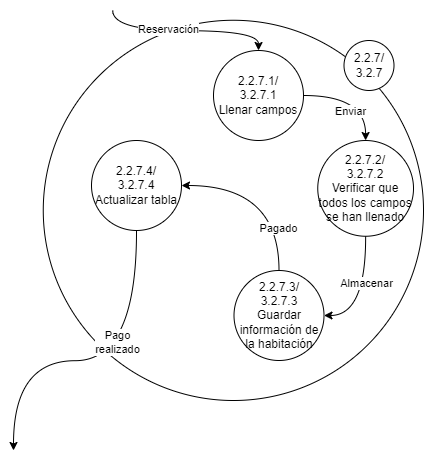

The diagram above was exported from draw.io. Its source (the exported page's mxGraphModel, read from the mxfile embedded in the PNG):
<mxGraphModel dx="4144" dy="1287" grid="1" gridSize="10" guides="1" tooltips="1" connect="1" arrows="1" fold="1" page="1" pageScale="1" pageWidth="827" pageHeight="1169" math="0" shadow="0">
  <root>
    <mxCell id="0" />
    <mxCell id="1" parent="0" />
    <mxCell id="2" value="" style="ellipse;whiteSpace=wrap;html=1;aspect=fixed;" vertex="1" parent="1">
      <mxGeometry x="249.75" y="2489.75" width="380.25" height="380.25" as="geometry" />
    </mxCell>
    <mxCell id="3" value="2.2.7/&lt;br&gt;3.2.7" style="ellipse;whiteSpace=wrap;html=1;aspect=fixed;" vertex="1" parent="1">
      <mxGeometry x="550.5" y="2510" width="50" height="50" as="geometry" />
    </mxCell>
    <mxCell id="4" style="edgeStyle=orthogonalEdgeStyle;rounded=0;orthogonalLoop=1;jettySize=auto;html=1;exitX=1;exitY=0.5;exitDx=0;exitDy=0;entryX=0.5;entryY=0;entryDx=0;entryDy=0;curved=1;" edge="1" source="8" target="11" parent="1">
      <mxGeometry relative="1" as="geometry" />
    </mxCell>
    <mxCell id="5" value="Enviar" style="edgeLabel;html=1;align=center;verticalAlign=middle;resizable=0;points=[];" vertex="1" connectable="0" parent="4">
      <mxGeometry x="-0.048" y="1" relative="1" as="geometry">
        <mxPoint x="-7" y="15" as="offset" />
      </mxGeometry>
    </mxCell>
    <mxCell id="6" style="edgeStyle=orthogonalEdgeStyle;rounded=0;orthogonalLoop=1;jettySize=auto;html=1;exitX=0.5;exitY=0;exitDx=0;exitDy=0;curved=1;startArrow=classic;startFill=1;endArrow=none;endFill=0;" edge="1" source="8" parent="1">
      <mxGeometry relative="1" as="geometry">
        <mxPoint x="319.25" y="2480" as="targetPoint" />
      </mxGeometry>
    </mxCell>
    <mxCell id="7" value="Reservación" style="edgeLabel;html=1;align=center;verticalAlign=middle;resizable=0;points=[];" vertex="1" connectable="0" parent="6">
      <mxGeometry x="0.1917" y="-3" relative="1" as="geometry">
        <mxPoint as="offset" />
      </mxGeometry>
    </mxCell>
    <mxCell id="8" value="2.2.7.1/&lt;br&gt;3.2.7.1&lt;br&gt;Llenar campos" style="ellipse;whiteSpace=wrap;html=1;aspect=fixed;" vertex="1" parent="1">
      <mxGeometry x="420" y="2520" width="90" height="90" as="geometry" />
    </mxCell>
    <mxCell id="9" style="edgeStyle=orthogonalEdgeStyle;rounded=0;orthogonalLoop=1;jettySize=auto;html=1;entryX=1;entryY=0.5;entryDx=0;entryDy=0;curved=1;" edge="1" source="11" target="16" parent="1">
      <mxGeometry relative="1" as="geometry" />
    </mxCell>
    <mxCell id="10" value="Almacenar" style="edgeLabel;html=1;align=center;verticalAlign=middle;resizable=0;points=[];" vertex="1" connectable="0" parent="9">
      <mxGeometry x="-0.0444" y="3" relative="1" as="geometry">
        <mxPoint x="-4" y="-11" as="offset" />
      </mxGeometry>
    </mxCell>
    <mxCell id="11" value="2.2.7.2/&lt;br&gt;3.2.7.2&lt;br&gt;Verificar que todos los campos se han llenado" style="ellipse;whiteSpace=wrap;html=1;aspect=fixed;" vertex="1" parent="1">
      <mxGeometry x="524.25" y="2610" width="95.75" height="95.75" as="geometry" />
    </mxCell>
    <mxCell id="12" style="edgeStyle=orthogonalEdgeStyle;curved=1;rounded=0;orthogonalLoop=1;jettySize=auto;html=1;exitX=0.5;exitY=1;exitDx=0;exitDy=0;" edge="1" source="17" parent="1">
      <mxGeometry relative="1" as="geometry">
        <mxPoint x="220" y="2920" as="targetPoint" />
        <Array as="points">
          <mxPoint x="343" y="2830" />
          <mxPoint x="220" y="2830" />
        </Array>
      </mxGeometry>
    </mxCell>
    <mxCell id="13" value="Pago&lt;br&gt;realizado" style="edgeLabel;html=1;align=center;verticalAlign=middle;resizable=0;points=[];" vertex="1" connectable="0" parent="12">
      <mxGeometry x="-0.1208" y="1" relative="1" as="geometry">
        <mxPoint x="1" y="-21" as="offset" />
      </mxGeometry>
    </mxCell>
    <mxCell id="14" style="edgeStyle=orthogonalEdgeStyle;curved=1;rounded=0;orthogonalLoop=1;jettySize=auto;html=1;exitX=0.5;exitY=0;exitDx=0;exitDy=0;entryX=1;entryY=0.5;entryDx=0;entryDy=0;" edge="1" source="16" target="17" parent="1">
      <mxGeometry relative="1" as="geometry">
        <Array as="points">
          <mxPoint x="486" y="2655" />
        </Array>
      </mxGeometry>
    </mxCell>
    <mxCell id="15" value="Pagado" style="edgeLabel;html=1;align=center;verticalAlign=middle;resizable=0;points=[];" vertex="1" connectable="0" parent="14">
      <mxGeometry x="-0.5395" y="3" relative="1" as="geometry">
        <mxPoint as="offset" />
      </mxGeometry>
    </mxCell>
    <mxCell id="16" value="2.2.7.3/&lt;br&gt;3.2.7.3&lt;br&gt;Guardar información de la habitación" style="ellipse;whiteSpace=wrap;html=1;aspect=fixed;" vertex="1" parent="1">
      <mxGeometry x="440.5" y="2740" width="90" height="90" as="geometry" />
    </mxCell>
    <mxCell id="17" value="2.2.7.4/&lt;br&gt;3.2.7.4&lt;br&gt;Actualizar tabla" style="ellipse;whiteSpace=wrap;html=1;aspect=fixed;" vertex="1" parent="1">
      <mxGeometry x="298" y="2610" width="90" height="90" as="geometry" />
    </mxCell>
  </root>
</mxGraphModel>